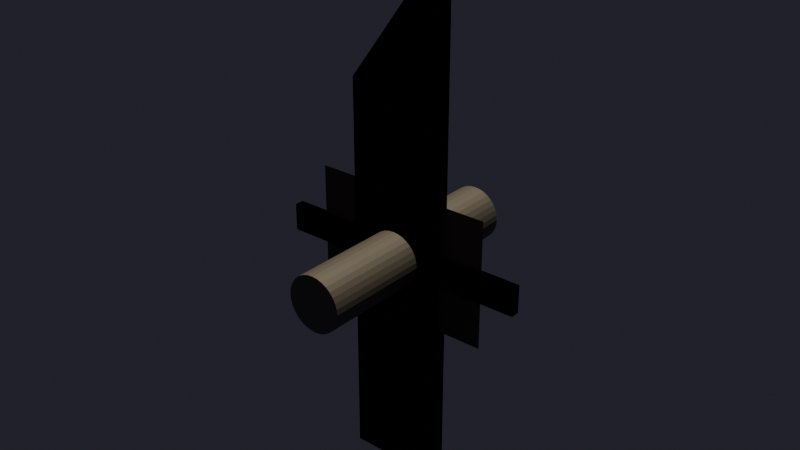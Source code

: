 # Source: shield_junk_coffin.blend  (saved by Blender 5.0.119; exported with 4.5.12 LTS)
import bpy
from mathutils import Matrix  # noqa: F401  (used for matrix-valued properties, if any)

bpy.ops.wm.read_factory_settings(use_empty=True)
scene = bpy.context.scene
scene.name = 'Scene'

# ---- collections
col_collection = bpy.data.collections.new('Collection'); scene.collection.children.link(col_collection)

# ---- materials (node trees are filled in below, after node groups)
mat_rottenwood = bpy.data.materials.new('RottenWood')
mat_tarnishediron = bpy.data.materials.new('TarnishedIron')
mat_gravedirt = bpy.data.materials.new('GraveDirt')

# ---- material node trees
mat_rottenwood.use_nodes = True; mat_rottenwood.node_tree.nodes.clear()
_N = mat_rottenwood.node_tree.nodes; _L = mat_rottenwood.node_tree.links
n0 = _N.new('ShaderNodeBsdfPrincipled'); n0.name = 'Principled BSDF'; n0.location = (0, 0)
n0.inputs[0].default_value = (0.15, 0.1, 0.05, 1.0)
n0.inputs[2].default_value = 0.95
n1 = _N.new('ShaderNodeOutputMaterial'); n1.name = 'Material Output'; n1.location = (300, 0)
_L.new(n0.outputs[0], n1.inputs[0])
n1.is_active_output = True
mat_tarnishediron.use_nodes = True; mat_tarnishediron.node_tree.nodes.clear()
_N = mat_tarnishediron.node_tree.nodes; _L = mat_tarnishediron.node_tree.links
n0 = _N.new('ShaderNodeBsdfPrincipled'); n0.name = 'Principled BSDF'; n0.location = (0, 0)
n0.inputs[0].default_value = (0.25, 0.22, 0.18, 1.0)
n0.inputs[1].default_value = 0.8
n0.inputs[2].default_value = 0.7
n1 = _N.new('ShaderNodeOutputMaterial'); n1.name = 'Material Output'; n1.location = (300, 0)
_L.new(n0.outputs[0], n1.inputs[0])
n1.is_active_output = True
mat_gravedirt.use_nodes = True; mat_gravedirt.node_tree.nodes.clear()
_N = mat_gravedirt.node_tree.nodes; _L = mat_gravedirt.node_tree.links
n0 = _N.new('ShaderNodeBsdfPrincipled'); n0.name = 'Principled BSDF'; n0.location = (0, 0)
n0.inputs[0].default_value = (0.12, 0.09, 0.06, 1.0)
n0.inputs[2].default_value = 1.0
n1 = _N.new('ShaderNodeOutputMaterial'); n1.name = 'Material Output'; n1.location = (300, 0)
_L.new(n0.outputs[0], n1.inputs[0])
n1.is_active_output = True

# ---- world
world_darkworld = bpy.data.worlds.new('DarkWorld'); scene.world = world_darkworld
world_darkworld.use_nodes = True; world_darkworld.node_tree.nodes.clear()
_N = world_darkworld.node_tree.nodes; _L = world_darkworld.node_tree.links
n0 = _N.new('ShaderNodeBackground'); n0.name = 'Background'; n0.location = (-200, 100)
n0.inputs[0].default_value = (0.02, 0.02, 0.03, 1.0)
n1 = _N.new('ShaderNodeOutputWorld'); n1.name = 'World Output'; n1.location = (200, 100)
_L.new(n0.outputs[0], n1.inputs[0])
n1.is_active_output = True

# ---- cameras
cam_camera_001 = bpy.data.cameras.new('Camera.001')

# ---- lights
light_sun = bpy.data.lights.new('Sun', 'SUN')
light_sun.color = (0.9, 0.85, 0.7)
light_sun.energy = 3.0
light_point = bpy.data.lights.new('Point', 'POINT')
light_point.color = (0.4, 0.3, 0.5)
light_point.energy = 50.0

# ---- meshes
me_cube_001 = bpy.data.meshes.new('Cube.001')
me_cube_001.from_pydata([(-0.5, -0.5, -0.55), (-0.5, -0.5, 0.4), (-0.5, 0.5, -0.55), (-0.5, 0.5, 0.4), (0.5, -0.5, -0.55), (0.5, -0.5, 0.7), (0.5, 0.5, -0.55), (0.5, 0.5, 0.7)], [], [(0, 1, 3, 2), (2, 3, 7, 6), (6, 7, 5, 4), (4, 5, 1, 0), (2, 6, 4, 0), (7, 3, 1, 5)])
_uv = me_cube_001.uv_layers.new(name='UVMap')
_uv.uv.foreach_set('vector', [0.375, 0.0, 0.625, 0.0, 0.625, 0.25, 0.375, 0.25, 0.375, 0.25, 0.625, 0.25, 0.625, 0.5, 0.375, 0.5, 0.375, 0.5, 0.625, 0.5, 0.625, 0.75, 0.375, 0.75, 0.375, 0.75, 0.625, 0.75, 0.625, 1.0, 0.375, 1.0, 0.125, 0.5, 0.375, 0.5, 0.375, 0.75, 0.125, 0.75, 0.625, 0.5, 0.875, 0.5, 0.875, 0.75, 0.625, 0.75])
me_cube_001.materials.append(mat_rottenwood)
me_cube_001.update()
me_cube_002 = bpy.data.meshes.new('Cube.002')
me_cube_002.from_pydata([(-0.5, -0.5, -0.55), (-0.5, -0.5, 0.4), (-0.5, 0.5, -0.55), (-0.5, 0.5, 0.4), (0.5, -0.5, -0.55), (0.5, -0.5, 0.7), (0.5, 0.5, -0.55), (0.5, 0.5, 0.7)], [], [(0, 1, 3, 2), (2, 3, 7, 6), (6, 7, 5, 4), (4, 5, 1, 0), (2, 6, 4, 0), (7, 3, 1, 5)])
_uv = me_cube_002.uv_layers.new(name='UVMap')
_uv.uv.foreach_set('vector', [0.375, 0.0, 0.625, 0.0, 0.625, 0.25, 0.375, 0.25, 0.375, 0.25, 0.625, 0.25, 0.625, 0.5, 0.375, 0.5, 0.375, 0.5, 0.625, 0.5, 0.625, 0.75, 0.375, 0.75, 0.375, 0.75, 0.625, 0.75, 0.625, 1.0, 0.375, 1.0, 0.125, 0.5, 0.375, 0.5, 0.375, 0.75, 0.125, 0.75, 0.625, 0.5, 0.875, 0.5, 0.875, 0.75, 0.625, 0.75])
me_cube_002.materials.append(mat_rottenwood)
me_cube_002.update()
me_cube_003 = bpy.data.meshes.new('Cube.003')
me_cube_003.from_pydata([(-0.5, -0.5, -0.55), (-0.5, -0.5, 0.4), (-0.5, 0.5, -0.55), (-0.5, 0.5, 0.4), (0.5, -0.5, -0.55), (0.5, -0.5, 0.7), (0.5, 0.5, -0.55), (0.5, 0.5, 0.7)], [], [(0, 1, 3, 2), (2, 3, 7, 6), (6, 7, 5, 4), (4, 5, 1, 0), (2, 6, 4, 0), (7, 3, 1, 5)])
_uv = me_cube_003.uv_layers.new(name='UVMap')
_uv.uv.foreach_set('vector', [0.375, 0.0, 0.625, 0.0, 0.625, 0.25, 0.375, 0.25, 0.375, 0.25, 0.625, 0.25, 0.625, 0.5, 0.375, 0.5, 0.375, 0.5, 0.625, 0.5, 0.625, 0.75, 0.375, 0.75, 0.375, 0.75, 0.625, 0.75, 0.625, 1.0, 0.375, 1.0, 0.125, 0.5, 0.375, 0.5, 0.375, 0.75, 0.125, 0.75, 0.625, 0.5, 0.875, 0.5, 0.875, 0.75, 0.625, 0.75])
me_cube_003.materials.append(mat_rottenwood)
me_cube_003.update()
me_cube_004 = bpy.data.meshes.new('Cube.004')
me_cube_004.from_pydata([(-0.5, -0.5, -0.5), (-0.5, -0.5, 0.5), (-0.5, 0.5, -0.5), (-0.5, 0.5, 0.5), (0.5, -0.5, -0.5), (0.5, -0.5, 0.5), (0.5, 0.5, -0.5), (0.5, 0.5, 0.5)], [], [(0, 1, 3, 2), (2, 3, 7, 6), (6, 7, 5, 4), (4, 5, 1, 0), (2, 6, 4, 0), (7, 3, 1, 5)])
_uv = me_cube_004.uv_layers.new(name='UVMap')
_uv.uv.foreach_set('vector', [0.375, 0.0, 0.625, 0.0, 0.625, 0.25, 0.375, 0.25, 0.375, 0.25, 0.625, 0.25, 0.625, 0.5, 0.375, 0.5, 0.375, 0.5, 0.625, 0.5, 0.625, 0.75, 0.375, 0.75, 0.375, 0.75, 0.625, 0.75, 0.625, 1.0, 0.375, 1.0, 0.125, 0.5, 0.375, 0.5, 0.375, 0.75, 0.125, 0.75, 0.625, 0.5, 0.875, 0.5, 0.875, 0.75, 0.625, 0.75])
me_cube_004.materials.append(mat_tarnishediron)
me_cube_004.update()
me_cube_005 = bpy.data.meshes.new('Cube.005')
me_cube_005.from_pydata([(-0.5, -0.5, -0.5), (-0.5, -0.5, 0.5), (-0.5, 0.5, -0.5), (-0.5, 0.5, 0.5), (0.5, -0.5, -0.5), (0.5, -0.5, 0.5), (0.5, 0.5, -0.5), (0.5, 0.5, 0.5)], [], [(0, 1, 3, 2), (2, 3, 7, 6), (6, 7, 5, 4), (4, 5, 1, 0), (2, 6, 4, 0), (7, 3, 1, 5)])
_uv = me_cube_005.uv_layers.new(name='UVMap')
_uv.uv.foreach_set('vector', [0.375, 0.0, 0.625, 0.0, 0.625, 0.25, 0.375, 0.25, 0.375, 0.25, 0.625, 0.25, 0.625, 0.5, 0.375, 0.5, 0.375, 0.5, 0.625, 0.5, 0.625, 0.75, 0.375, 0.75, 0.375, 0.75, 0.625, 0.75, 0.625, 1.0, 0.375, 1.0, 0.125, 0.5, 0.375, 0.5, 0.375, 0.75, 0.125, 0.75, 0.625, 0.5, 0.875, 0.5, 0.875, 0.75, 0.625, 0.75])
me_cube_005.materials.append(mat_tarnishediron)
me_cube_005.update()
me_cylinder = bpy.data.meshes.new('Cylinder')
me_cylinder.from_pydata([(-7.276e-12, 0.015, -0.01), (-7.276e-12, 0.015, 0.01), (0.002926, 0.01471, -0.01), (0.002926, 0.01471, 0.01), (0.00574, 0.01386, -0.01), (0.00574, 0.01386, 0.01), (0.008334, 0.01247, -0.01), (0.008334, 0.01247, 0.01), (0.01061, 0.01061, -0.01), (0.01061, 0.01061, 0.01), (0.01247, 0.008334, -0.01), (0.01247, 0.008334, 0.01), (0.01386, 0.00574, -0.01), (0.01386, 0.00574, 0.01), (0.01471, 0.002926, -0.01), (0.01471, 0.002926, 0.01), (0.015, 5.821e-11, -0.01), (0.015, 5.821e-11, 0.01), (0.01471, -0.002926, -0.01), (0.01471, -0.002926, 0.01), (0.01386, -0.00574, -0.01), (0.01386, -0.00574, 0.01), (0.01247, -0.008334, -0.01), (0.01247, -0.008334, 0.01), (0.01061, -0.01061, -0.01), (0.01061, -0.01061, 0.01), (0.008334, -0.01247, -0.01), (0.008334, -0.01247, 0.01), (0.00574, -0.01386, -0.01), (0.00574, -0.01386, 0.01), (0.002926, -0.01471, -0.01), (0.002926, -0.01471, 0.01), (-7.276e-12, -0.015, -0.01), (-7.276e-12, -0.015, 0.01), (-0.002926, -0.01471, -0.01), (-0.002926, -0.01471, 0.01), (-0.00574, -0.01386, -0.01), (-0.00574, -0.01386, 0.01), (-0.008334, -0.01247, -0.01), (-0.008334, -0.01247, 0.01), (-0.01061, -0.01061, -0.01), (-0.01061, -0.01061, 0.01), (-0.01247, -0.008334, -0.01), (-0.01247, -0.008334, 0.01), (-0.01386, -0.00574, -0.01), (-0.01386, -0.00574, 0.01), (-0.01471, -0.002926, -0.01), (-0.01471, -0.002926, 0.01), (-0.015, 5.821e-11, -0.01), (-0.015, 5.821e-11, 0.01), (-0.01471, 0.002926, -0.01), (-0.01471, 0.002926, 0.01), (-0.01386, 0.00574, -0.01), (-0.01386, 0.00574, 0.01), (-0.01247, 0.008334, -0.01), (-0.01247, 0.008334, 0.01), (-0.01061, 0.01061, -0.01), (-0.01061, 0.01061, 0.01), (-0.008334, 0.01247, -0.01), (-0.008334, 0.01247, 0.01), (-0.00574, 0.01386, -0.01), (-0.00574, 0.01386, 0.01), (-0.002926, 0.01471, -0.01), (-0.002926, 0.01471, 0.01)], [], [(0, 1, 3, 2), (2, 3, 5, 4), (4, 5, 7, 6), (6, 7, 9, 8), (8, 9, 11, 10), (10, 11, 13, 12), (12, 13, 15, 14), (14, 15, 17, 16), (16, 17, 19, 18), (18, 19, 21, 20), (20, 21, 23, 22), (22, 23, 25, 24), (24, 25, 27, 26), (26, 27, 29, 28), (28, 29, 31, 30), (30, 31, 33, 32), (32, 33, 35, 34), (34, 35, 37, 36), (36, 37, 39, 38), (38, 39, 41, 40), (40, 41, 43, 42), (42, 43, 45, 44), (44, 45, 47, 46), (46, 47, 49, 48), (48, 49, 51, 50), (50, 51, 53, 52), (52, 53, 55, 54), (54, 55, 57, 56), (56, 57, 59, 58), (58, 59, 61, 60), (3, 1, 63, 61, 59, 57, 55, 53, 51, 49, 47, 45, 43, 41, 39, 37, 35, 33, 31, 29, 27, 25, 23, 21, 19, 17, 15, 13, 11, 9, 7, 5), (60, 61, 63, 62), (62, 63, 1, 0), (0, 2, 4, 6, 8, 10, 12, 14, 16, 18, 20, 22, 24, 26, 28, 30, 32, 34, 36, 38, 40, 42, 44, 46, 48, 50, 52, 54, 56, 58, 60, 62)])
_uv = me_cylinder.uv_layers.new(name='UVMap')
_uv.uv.foreach_set('vector', [1.0, 0.5, 1.0, 1.0, 0.9688, 1.0, 0.9688, 0.5, 0.9688, 0.5, 0.9688, 1.0, 0.9375, 1.0, 0.9375, 0.5, 0.9375, 0.5, 0.9375, 1.0, 0.9062, 1.0, 0.9062, 0.5, 0.9062, 0.5, 0.9062, 1.0, 0.875, 1.0, 0.875, 0.5, 0.875, 0.5, 0.875, 1.0, 0.8438, 1.0, 0.8438, 0.5, 0.8438, 0.5, 0.8438, 1.0, 0.8125, 1.0, 0.8125, 0.5, 0.8125, 0.5, 0.8125, 1.0, 0.7812, 1.0, 0.7812, 0.5, 0.7812, 0.5, 0.7812, 1.0, 0.75, 1.0, 0.75, 0.5, 0.75, 0.5, 0.75, 1.0, 0.7188, 1.0, 0.7188, 0.5, 0.7188, 0.5, 0.7188, 1.0, 0.6875, 1.0, 0.6875, 0.5, 0.6875, 0.5, 0.6875, 1.0, 0.6562, 1.0, 0.6562, 0.5, 0.6562, 0.5, 0.6562, 1.0, 0.625, 1.0, 0.625, 0.5, 0.625, 0.5, 0.625, 1.0, 0.5938, 1.0, 0.5938, 0.5, 0.5938, 0.5, 0.5938, 1.0, 0.5625, 1.0, 0.5625, 0.5, 0.5625, 0.5, 0.5625, 1.0, 0.5312, 1.0, 0.5312, 0.5, 0.5312, 0.5, 0.5312, 1.0, 0.5, 1.0, 0.5, 0.5, 0.5, 0.5, 0.5, 1.0, 0.4688, 1.0, 0.4688, 0.5, 0.4688, 0.5, 0.4688, 1.0, 0.4375, 1.0, 0.4375, 0.5, 0.4375, 0.5, 0.4375, 1.0, 0.4062, 1.0, 0.4062, 0.5, 0.4062, 0.5, 0.4062, 1.0, 0.375, 1.0, 0.375, 0.5, 0.375, 0.5, 0.375, 1.0, 0.3438, 1.0, 0.3438, 0.5, 0.3438, 0.5, 0.3438, 1.0, 0.3125, 1.0, 0.3125, 0.5, 0.3125, 0.5, 0.3125, 1.0, 0.2812, 1.0, 0.2812, 0.5, 0.2812, 0.5, 0.2812, 1.0, 0.25, 1.0, 0.25, 0.5, 0.25, 0.5, 0.25, 1.0, 0.2188, 1.0, 0.2188, 0.5, 0.2188, 0.5, 0.2188, 1.0, 0.1875, 1.0, 0.1875, 0.5, 0.1875, 0.5, 0.1875, 1.0, 0.1562, 1.0, 0.1562, 0.5, 0.1562, 0.5, 0.1562, 1.0, 0.125, 1.0, 0.125, 0.5, 0.125, 0.5, 0.125, 1.0, 0.09375, 1.0, 0.09375, 0.5, 0.09375, 0.5, 0.09375, 1.0, 0.0625, 1.0, 0.0625, 0.5, 0.2968, 0.4854, 0.25, 0.49, 0.2032, 0.4854, 0.1582, 0.4717, 0.1167, 0.4496, 0.08029, 0.4197, 0.05045, 0.3833, 0.02827, 0.3418, 0.01461, 0.2968, 0.01, 0.25, 0.01461, 0.2032, 0.02827, 0.1582, 0.05045, 0.1167, 0.08029, 0.08029, 0.1167, 0.05045, 0.1582, 0.02827, 0.2032, 0.01461, 0.25, 0.01, 0.2968, 0.01461, 0.3418, 0.02827, 0.3833, 0.05045, 0.4197, 0.08029, 0.4496, 0.1167, 0.4717, 0.1582, 0.4854, 0.2032, 0.49, 0.25, 0.4854, 0.2968, 0.4717, 0.3418, 0.4496, 0.3833, 0.4197, 0.4197, 0.3833, 0.4496, 0.3418, 0.4717, 0.0625, 0.5, 0.0625, 1.0, 0.03125, 1.0, 0.03125, 0.5, 0.03125, 0.5, 0.03125, 1.0, 0.0, 1.0, 0.0, 0.5, 0.75, 0.49, 0.7968, 0.4854, 0.8418, 0.4717, 0.8833, 0.4496, 0.9197, 0.4197, 0.9496, 0.3833, 0.9717, 0.3418, 0.9854, 0.2968, 0.99, 0.25, 0.9854, 0.2032, 0.9717, 0.1582, 0.9496, 0.1167, 0.9197, 0.08029, 0.8833, 0.05045, 0.8418, 0.02827, 0.7968, 0.01461, 0.75, 0.01, 0.7032, 0.01461, 0.6582, 0.02827, 0.6167, 0.05045, 0.5803, 0.08029, 0.5504, 0.1167, 0.5283, 0.1582, 0.5146, 0.2032, 0.51, 0.25, 0.5146, 0.2968, 0.5283, 0.3418, 0.5504, 0.3833, 0.5803, 0.4197, 0.6167, 0.4496, 0.6582, 0.4717, 0.7032, 0.4854])
me_cylinder.materials.append(mat_tarnishediron)
me_cylinder.update()
me_cylinder_001 = bpy.data.meshes.new('Cylinder.001')
me_cylinder_001.from_pydata([(-7.276e-12, 0.015, -0.01), (-7.276e-12, 0.015, 0.01), (0.002926, 0.01471, -0.01), (0.002926, 0.01471, 0.01), (0.00574, 0.01386, -0.01), (0.00574, 0.01386, 0.01), (0.008334, 0.01247, -0.01), (0.008334, 0.01247, 0.01), (0.01061, 0.01061, -0.01), (0.01061, 0.01061, 0.01), (0.01247, 0.008334, -0.01), (0.01247, 0.008334, 0.01), (0.01386, 0.00574, -0.01), (0.01386, 0.00574, 0.01), (0.01471, 0.002926, -0.01), (0.01471, 0.002926, 0.01), (0.015, 5.821e-11, -0.01), (0.015, 5.821e-11, 0.01), (0.01471, -0.002926, -0.01), (0.01471, -0.002926, 0.01), (0.01386, -0.00574, -0.01), (0.01386, -0.00574, 0.01), (0.01247, -0.008334, -0.01), (0.01247, -0.008334, 0.01), (0.01061, -0.01061, -0.01), (0.01061, -0.01061, 0.01), (0.008334, -0.01247, -0.01), (0.008334, -0.01247, 0.01), (0.00574, -0.01386, -0.01), (0.00574, -0.01386, 0.01), (0.002926, -0.01471, -0.01), (0.002926, -0.01471, 0.01), (-7.276e-12, -0.015, -0.01), (-7.276e-12, -0.015, 0.01), (-0.002926, -0.01471, -0.01), (-0.002926, -0.01471, 0.01), (-0.00574, -0.01386, -0.01), (-0.00574, -0.01386, 0.01), (-0.008334, -0.01247, -0.01), (-0.008334, -0.01247, 0.01), (-0.01061, -0.01061, -0.01), (-0.01061, -0.01061, 0.01), (-0.01247, -0.008334, -0.01), (-0.01247, -0.008334, 0.01), (-0.01386, -0.00574, -0.01), (-0.01386, -0.00574, 0.01), (-0.01471, -0.002926, -0.01), (-0.01471, -0.002926, 0.01), (-0.015, 5.821e-11, -0.01), (-0.015, 5.821e-11, 0.01), (-0.01471, 0.002926, -0.01), (-0.01471, 0.002926, 0.01), (-0.01386, 0.00574, -0.01), (-0.01386, 0.00574, 0.01), (-0.01247, 0.008334, -0.01), (-0.01247, 0.008334, 0.01), (-0.01061, 0.01061, -0.01), (-0.01061, 0.01061, 0.01), (-0.008334, 0.01247, -0.01), (-0.008334, 0.01247, 0.01), (-0.00574, 0.01386, -0.01), (-0.00574, 0.01386, 0.01), (-0.002926, 0.01471, -0.01), (-0.002926, 0.01471, 0.01)], [], [(0, 1, 3, 2), (2, 3, 5, 4), (4, 5, 7, 6), (6, 7, 9, 8), (8, 9, 11, 10), (10, 11, 13, 12), (12, 13, 15, 14), (14, 15, 17, 16), (16, 17, 19, 18), (18, 19, 21, 20), (20, 21, 23, 22), (22, 23, 25, 24), (24, 25, 27, 26), (26, 27, 29, 28), (28, 29, 31, 30), (30, 31, 33, 32), (32, 33, 35, 34), (34, 35, 37, 36), (36, 37, 39, 38), (38, 39, 41, 40), (40, 41, 43, 42), (42, 43, 45, 44), (44, 45, 47, 46), (46, 47, 49, 48), (48, 49, 51, 50), (50, 51, 53, 52), (52, 53, 55, 54), (54, 55, 57, 56), (56, 57, 59, 58), (58, 59, 61, 60), (3, 1, 63, 61, 59, 57, 55, 53, 51, 49, 47, 45, 43, 41, 39, 37, 35, 33, 31, 29, 27, 25, 23, 21, 19, 17, 15, 13, 11, 9, 7, 5), (60, 61, 63, 62), (62, 63, 1, 0), (0, 2, 4, 6, 8, 10, 12, 14, 16, 18, 20, 22, 24, 26, 28, 30, 32, 34, 36, 38, 40, 42, 44, 46, 48, 50, 52, 54, 56, 58, 60, 62)])
_uv = me_cylinder_001.uv_layers.new(name='UVMap')
_uv.uv.foreach_set('vector', [1.0, 0.5, 1.0, 1.0, 0.9688, 1.0, 0.9688, 0.5, 0.9688, 0.5, 0.9688, 1.0, 0.9375, 1.0, 0.9375, 0.5, 0.9375, 0.5, 0.9375, 1.0, 0.9062, 1.0, 0.9062, 0.5, 0.9062, 0.5, 0.9062, 1.0, 0.875, 1.0, 0.875, 0.5, 0.875, 0.5, 0.875, 1.0, 0.8438, 1.0, 0.8438, 0.5, 0.8438, 0.5, 0.8438, 1.0, 0.8125, 1.0, 0.8125, 0.5, 0.8125, 0.5, 0.8125, 1.0, 0.7812, 1.0, 0.7812, 0.5, 0.7812, 0.5, 0.7812, 1.0, 0.75, 1.0, 0.75, 0.5, 0.75, 0.5, 0.75, 1.0, 0.7188, 1.0, 0.7188, 0.5, 0.7188, 0.5, 0.7188, 1.0, 0.6875, 1.0, 0.6875, 0.5, 0.6875, 0.5, 0.6875, 1.0, 0.6562, 1.0, 0.6562, 0.5, 0.6562, 0.5, 0.6562, 1.0, 0.625, 1.0, 0.625, 0.5, 0.625, 0.5, 0.625, 1.0, 0.5938, 1.0, 0.5938, 0.5, 0.5938, 0.5, 0.5938, 1.0, 0.5625, 1.0, 0.5625, 0.5, 0.5625, 0.5, 0.5625, 1.0, 0.5312, 1.0, 0.5312, 0.5, 0.5312, 0.5, 0.5312, 1.0, 0.5, 1.0, 0.5, 0.5, 0.5, 0.5, 0.5, 1.0, 0.4688, 1.0, 0.4688, 0.5, 0.4688, 0.5, 0.4688, 1.0, 0.4375, 1.0, 0.4375, 0.5, 0.4375, 0.5, 0.4375, 1.0, 0.4062, 1.0, 0.4062, 0.5, 0.4062, 0.5, 0.4062, 1.0, 0.375, 1.0, 0.375, 0.5, 0.375, 0.5, 0.375, 1.0, 0.3438, 1.0, 0.3438, 0.5, 0.3438, 0.5, 0.3438, 1.0, 0.3125, 1.0, 0.3125, 0.5, 0.3125, 0.5, 0.3125, 1.0, 0.2812, 1.0, 0.2812, 0.5, 0.2812, 0.5, 0.2812, 1.0, 0.25, 1.0, 0.25, 0.5, 0.25, 0.5, 0.25, 1.0, 0.2188, 1.0, 0.2188, 0.5, 0.2188, 0.5, 0.2188, 1.0, 0.1875, 1.0, 0.1875, 0.5, 0.1875, 0.5, 0.1875, 1.0, 0.1562, 1.0, 0.1562, 0.5, 0.1562, 0.5, 0.1562, 1.0, 0.125, 1.0, 0.125, 0.5, 0.125, 0.5, 0.125, 1.0, 0.09375, 1.0, 0.09375, 0.5, 0.09375, 0.5, 0.09375, 1.0, 0.0625, 1.0, 0.0625, 0.5, 0.2968, 0.4854, 0.25, 0.49, 0.2032, 0.4854, 0.1582, 0.4717, 0.1167, 0.4496, 0.08029, 0.4197, 0.05045, 0.3833, 0.02827, 0.3418, 0.01461, 0.2968, 0.01, 0.25, 0.01461, 0.2032, 0.02827, 0.1582, 0.05045, 0.1167, 0.08029, 0.08029, 0.1167, 0.05045, 0.1582, 0.02827, 0.2032, 0.01461, 0.25, 0.01, 0.2968, 0.01461, 0.3418, 0.02827, 0.3833, 0.05045, 0.4197, 0.08029, 0.4496, 0.1167, 0.4717, 0.1582, 0.4854, 0.2032, 0.49, 0.25, 0.4854, 0.2968, 0.4717, 0.3418, 0.4496, 0.3833, 0.4197, 0.4197, 0.3833, 0.4496, 0.3418, 0.4717, 0.0625, 0.5, 0.0625, 1.0, 0.03125, 1.0, 0.03125, 0.5, 0.03125, 0.5, 0.03125, 1.0, 0.0, 1.0, 0.0, 0.5, 0.75, 0.49, 0.7968, 0.4854, 0.8418, 0.4717, 0.8833, 0.4496, 0.9197, 0.4197, 0.9496, 0.3833, 0.9717, 0.3418, 0.9854, 0.2968, 0.99, 0.25, 0.9854, 0.2032, 0.9717, 0.1582, 0.9496, 0.1167, 0.9197, 0.08029, 0.8833, 0.05045, 0.8418, 0.02827, 0.7968, 0.01461, 0.75, 0.01, 0.7032, 0.01461, 0.6582, 0.02827, 0.6167, 0.05045, 0.5803, 0.08029, 0.5504, 0.1167, 0.5283, 0.1582, 0.5146, 0.2032, 0.51, 0.25, 0.5146, 0.2968, 0.5283, 0.3418, 0.5504, 0.3833, 0.5803, 0.4197, 0.6167, 0.4496, 0.6582, 0.4717, 0.7032, 0.4854])
me_cylinder_001.materials.append(mat_tarnishediron)
me_cylinder_001.update()
me_cylinder_002 = bpy.data.meshes.new('Cylinder.002')
me_cylinder_002.from_pydata([(-7.276e-12, 0.015, -0.01), (-7.276e-12, 0.015, 0.01), (0.002926, 0.01471, -0.01), (0.002926, 0.01471, 0.01), (0.00574, 0.01386, -0.01), (0.00574, 0.01386, 0.01), (0.008334, 0.01247, -0.01), (0.008334, 0.01247, 0.01), (0.01061, 0.01061, -0.01), (0.01061, 0.01061, 0.01), (0.01247, 0.008334, -0.01), (0.01247, 0.008334, 0.01), (0.01386, 0.00574, -0.01), (0.01386, 0.00574, 0.01), (0.01471, 0.002926, -0.01), (0.01471, 0.002926, 0.01), (0.015, 5.821e-11, -0.01), (0.015, 5.821e-11, 0.01), (0.01471, -0.002926, -0.01), (0.01471, -0.002926, 0.01), (0.01386, -0.00574, -0.01), (0.01386, -0.00574, 0.01), (0.01247, -0.008334, -0.01), (0.01247, -0.008334, 0.01), (0.01061, -0.01061, -0.01), (0.01061, -0.01061, 0.01), (0.008334, -0.01247, -0.01), (0.008334, -0.01247, 0.01), (0.00574, -0.01386, -0.01), (0.00574, -0.01386, 0.01), (0.002926, -0.01471, -0.01), (0.002926, -0.01471, 0.01), (-7.276e-12, -0.015, -0.01), (-7.276e-12, -0.015, 0.01), (-0.002926, -0.01471, -0.01), (-0.002926, -0.01471, 0.01), (-0.00574, -0.01386, -0.01), (-0.00574, -0.01386, 0.01), (-0.008334, -0.01247, -0.01), (-0.008334, -0.01247, 0.01), (-0.01061, -0.01061, -0.01), (-0.01061, -0.01061, 0.01), (-0.01247, -0.008334, -0.01), (-0.01247, -0.008334, 0.01), (-0.01386, -0.00574, -0.01), (-0.01386, -0.00574, 0.01), (-0.01471, -0.002926, -0.01), (-0.01471, -0.002926, 0.01), (-0.015, 5.821e-11, -0.01), (-0.015, 5.821e-11, 0.01), (-0.01471, 0.002926, -0.01), (-0.01471, 0.002926, 0.01), (-0.01386, 0.00574, -0.01), (-0.01386, 0.00574, 0.01), (-0.01247, 0.008334, -0.01), (-0.01247, 0.008334, 0.01), (-0.01061, 0.01061, -0.01), (-0.01061, 0.01061, 0.01), (-0.008334, 0.01247, -0.01), (-0.008334, 0.01247, 0.01), (-0.00574, 0.01386, -0.01), (-0.00574, 0.01386, 0.01), (-0.002926, 0.01471, -0.01), (-0.002926, 0.01471, 0.01)], [], [(0, 1, 3, 2), (2, 3, 5, 4), (4, 5, 7, 6), (6, 7, 9, 8), (8, 9, 11, 10), (10, 11, 13, 12), (12, 13, 15, 14), (14, 15, 17, 16), (16, 17, 19, 18), (18, 19, 21, 20), (20, 21, 23, 22), (22, 23, 25, 24), (24, 25, 27, 26), (26, 27, 29, 28), (28, 29, 31, 30), (30, 31, 33, 32), (32, 33, 35, 34), (34, 35, 37, 36), (36, 37, 39, 38), (38, 39, 41, 40), (40, 41, 43, 42), (42, 43, 45, 44), (44, 45, 47, 46), (46, 47, 49, 48), (48, 49, 51, 50), (50, 51, 53, 52), (52, 53, 55, 54), (54, 55, 57, 56), (56, 57, 59, 58), (58, 59, 61, 60), (3, 1, 63, 61, 59, 57, 55, 53, 51, 49, 47, 45, 43, 41, 39, 37, 35, 33, 31, 29, 27, 25, 23, 21, 19, 17, 15, 13, 11, 9, 7, 5), (60, 61, 63, 62), (62, 63, 1, 0), (0, 2, 4, 6, 8, 10, 12, 14, 16, 18, 20, 22, 24, 26, 28, 30, 32, 34, 36, 38, 40, 42, 44, 46, 48, 50, 52, 54, 56, 58, 60, 62)])
_uv = me_cylinder_002.uv_layers.new(name='UVMap')
_uv.uv.foreach_set('vector', [1.0, 0.5, 1.0, 1.0, 0.9688, 1.0, 0.9688, 0.5, 0.9688, 0.5, 0.9688, 1.0, 0.9375, 1.0, 0.9375, 0.5, 0.9375, 0.5, 0.9375, 1.0, 0.9062, 1.0, 0.9062, 0.5, 0.9062, 0.5, 0.9062, 1.0, 0.875, 1.0, 0.875, 0.5, 0.875, 0.5, 0.875, 1.0, 0.8438, 1.0, 0.8438, 0.5, 0.8438, 0.5, 0.8438, 1.0, 0.8125, 1.0, 0.8125, 0.5, 0.8125, 0.5, 0.8125, 1.0, 0.7812, 1.0, 0.7812, 0.5, 0.7812, 0.5, 0.7812, 1.0, 0.75, 1.0, 0.75, 0.5, 0.75, 0.5, 0.75, 1.0, 0.7188, 1.0, 0.7188, 0.5, 0.7188, 0.5, 0.7188, 1.0, 0.6875, 1.0, 0.6875, 0.5, 0.6875, 0.5, 0.6875, 1.0, 0.6562, 1.0, 0.6562, 0.5, 0.6562, 0.5, 0.6562, 1.0, 0.625, 1.0, 0.625, 0.5, 0.625, 0.5, 0.625, 1.0, 0.5938, 1.0, 0.5938, 0.5, 0.5938, 0.5, 0.5938, 1.0, 0.5625, 1.0, 0.5625, 0.5, 0.5625, 0.5, 0.5625, 1.0, 0.5312, 1.0, 0.5312, 0.5, 0.5312, 0.5, 0.5312, 1.0, 0.5, 1.0, 0.5, 0.5, 0.5, 0.5, 0.5, 1.0, 0.4688, 1.0, 0.4688, 0.5, 0.4688, 0.5, 0.4688, 1.0, 0.4375, 1.0, 0.4375, 0.5, 0.4375, 0.5, 0.4375, 1.0, 0.4062, 1.0, 0.4062, 0.5, 0.4062, 0.5, 0.4062, 1.0, 0.375, 1.0, 0.375, 0.5, 0.375, 0.5, 0.375, 1.0, 0.3438, 1.0, 0.3438, 0.5, 0.3438, 0.5, 0.3438, 1.0, 0.3125, 1.0, 0.3125, 0.5, 0.3125, 0.5, 0.3125, 1.0, 0.2812, 1.0, 0.2812, 0.5, 0.2812, 0.5, 0.2812, 1.0, 0.25, 1.0, 0.25, 0.5, 0.25, 0.5, 0.25, 1.0, 0.2188, 1.0, 0.2188, 0.5, 0.2188, 0.5, 0.2188, 1.0, 0.1875, 1.0, 0.1875, 0.5, 0.1875, 0.5, 0.1875, 1.0, 0.1562, 1.0, 0.1562, 0.5, 0.1562, 0.5, 0.1562, 1.0, 0.125, 1.0, 0.125, 0.5, 0.125, 0.5, 0.125, 1.0, 0.09375, 1.0, 0.09375, 0.5, 0.09375, 0.5, 0.09375, 1.0, 0.0625, 1.0, 0.0625, 0.5, 0.2968, 0.4854, 0.25, 0.49, 0.2032, 0.4854, 0.1582, 0.4717, 0.1167, 0.4496, 0.08029, 0.4197, 0.05045, 0.3833, 0.02827, 0.3418, 0.01461, 0.2968, 0.01, 0.25, 0.01461, 0.2032, 0.02827, 0.1582, 0.05045, 0.1167, 0.08029, 0.08029, 0.1167, 0.05045, 0.1582, 0.02827, 0.2032, 0.01461, 0.25, 0.01, 0.2968, 0.01461, 0.3418, 0.02827, 0.3833, 0.05045, 0.4197, 0.08029, 0.4496, 0.1167, 0.4717, 0.1582, 0.4854, 0.2032, 0.49, 0.25, 0.4854, 0.2968, 0.4717, 0.3418, 0.4496, 0.3833, 0.4197, 0.4197, 0.3833, 0.4496, 0.3418, 0.4717, 0.0625, 0.5, 0.0625, 1.0, 0.03125, 1.0, 0.03125, 0.5, 0.03125, 0.5, 0.03125, 1.0, 0.0, 1.0, 0.0, 0.5, 0.75, 0.49, 0.7968, 0.4854, 0.8418, 0.4717, 0.8833, 0.4496, 0.9197, 0.4197, 0.9496, 0.3833, 0.9717, 0.3418, 0.9854, 0.2968, 0.99, 0.25, 0.9854, 0.2032, 0.9717, 0.1582, 0.9496, 0.1167, 0.9197, 0.08029, 0.8833, 0.05045, 0.8418, 0.02827, 0.7968, 0.01461, 0.75, 0.01, 0.7032, 0.01461, 0.6582, 0.02827, 0.6167, 0.05045, 0.5803, 0.08029, 0.5504, 0.1167, 0.5283, 0.1582, 0.5146, 0.2032, 0.51, 0.25, 0.5146, 0.2968, 0.5283, 0.3418, 0.5504, 0.3833, 0.5803, 0.4197, 0.6167, 0.4496, 0.6582, 0.4717, 0.7032, 0.4854])
me_cylinder_002.materials.append(mat_tarnishediron)
me_cylinder_002.update()
me_cylinder_003 = bpy.data.meshes.new('Cylinder.003')
me_cylinder_003.from_pydata([(-7.276e-12, 0.015, -0.01), (-7.276e-12, 0.015, 0.01), (0.002926, 0.01471, -0.01), (0.002926, 0.01471, 0.01), (0.00574, 0.01386, -0.01), (0.00574, 0.01386, 0.01), (0.008334, 0.01247, -0.01), (0.008334, 0.01247, 0.01), (0.01061, 0.01061, -0.01), (0.01061, 0.01061, 0.01), (0.01247, 0.008334, -0.01), (0.01247, 0.008334, 0.01), (0.01386, 0.00574, -0.01), (0.01386, 0.00574, 0.01), (0.01471, 0.002926, -0.01), (0.01471, 0.002926, 0.01), (0.015, 5.821e-11, -0.01), (0.015, 5.821e-11, 0.01), (0.01471, -0.002926, -0.01), (0.01471, -0.002926, 0.01), (0.01386, -0.00574, -0.01), (0.01386, -0.00574, 0.01), (0.01247, -0.008334, -0.01), (0.01247, -0.008334, 0.01), (0.01061, -0.01061, -0.01), (0.01061, -0.01061, 0.01), (0.008334, -0.01247, -0.01), (0.008334, -0.01247, 0.01), (0.00574, -0.01386, -0.01), (0.00574, -0.01386, 0.01), (0.002926, -0.01471, -0.01), (0.002926, -0.01471, 0.01), (-7.276e-12, -0.015, -0.01), (-7.276e-12, -0.015, 0.01), (-0.002926, -0.01471, -0.01), (-0.002926, -0.01471, 0.01), (-0.00574, -0.01386, -0.01), (-0.00574, -0.01386, 0.01), (-0.008334, -0.01247, -0.01), (-0.008334, -0.01247, 0.01), (-0.01061, -0.01061, -0.01), (-0.01061, -0.01061, 0.01), (-0.01247, -0.008334, -0.01), (-0.01247, -0.008334, 0.01), (-0.01386, -0.00574, -0.01), (-0.01386, -0.00574, 0.01), (-0.01471, -0.002926, -0.01), (-0.01471, -0.002926, 0.01), (-0.015, 5.821e-11, -0.01), (-0.015, 5.821e-11, 0.01), (-0.01471, 0.002926, -0.01), (-0.01471, 0.002926, 0.01), (-0.01386, 0.00574, -0.01), (-0.01386, 0.00574, 0.01), (-0.01247, 0.008334, -0.01), (-0.01247, 0.008334, 0.01), (-0.01061, 0.01061, -0.01), (-0.01061, 0.01061, 0.01), (-0.008334, 0.01247, -0.01), (-0.008334, 0.01247, 0.01), (-0.00574, 0.01386, -0.01), (-0.00574, 0.01386, 0.01), (-0.002926, 0.01471, -0.01), (-0.002926, 0.01471, 0.01)], [], [(0, 1, 3, 2), (2, 3, 5, 4), (4, 5, 7, 6), (6, 7, 9, 8), (8, 9, 11, 10), (10, 11, 13, 12), (12, 13, 15, 14), (14, 15, 17, 16), (16, 17, 19, 18), (18, 19, 21, 20), (20, 21, 23, 22), (22, 23, 25, 24), (24, 25, 27, 26), (26, 27, 29, 28), (28, 29, 31, 30), (30, 31, 33, 32), (32, 33, 35, 34), (34, 35, 37, 36), (36, 37, 39, 38), (38, 39, 41, 40), (40, 41, 43, 42), (42, 43, 45, 44), (44, 45, 47, 46), (46, 47, 49, 48), (48, 49, 51, 50), (50, 51, 53, 52), (52, 53, 55, 54), (54, 55, 57, 56), (56, 57, 59, 58), (58, 59, 61, 60), (3, 1, 63, 61, 59, 57, 55, 53, 51, 49, 47, 45, 43, 41, 39, 37, 35, 33, 31, 29, 27, 25, 23, 21, 19, 17, 15, 13, 11, 9, 7, 5), (60, 61, 63, 62), (62, 63, 1, 0), (0, 2, 4, 6, 8, 10, 12, 14, 16, 18, 20, 22, 24, 26, 28, 30, 32, 34, 36, 38, 40, 42, 44, 46, 48, 50, 52, 54, 56, 58, 60, 62)])
_uv = me_cylinder_003.uv_layers.new(name='UVMap')
_uv.uv.foreach_set('vector', [1.0, 0.5, 1.0, 1.0, 0.9688, 1.0, 0.9688, 0.5, 0.9688, 0.5, 0.9688, 1.0, 0.9375, 1.0, 0.9375, 0.5, 0.9375, 0.5, 0.9375, 1.0, 0.9062, 1.0, 0.9062, 0.5, 0.9062, 0.5, 0.9062, 1.0, 0.875, 1.0, 0.875, 0.5, 0.875, 0.5, 0.875, 1.0, 0.8438, 1.0, 0.8438, 0.5, 0.8438, 0.5, 0.8438, 1.0, 0.8125, 1.0, 0.8125, 0.5, 0.8125, 0.5, 0.8125, 1.0, 0.7812, 1.0, 0.7812, 0.5, 0.7812, 0.5, 0.7812, 1.0, 0.75, 1.0, 0.75, 0.5, 0.75, 0.5, 0.75, 1.0, 0.7188, 1.0, 0.7188, 0.5, 0.7188, 0.5, 0.7188, 1.0, 0.6875, 1.0, 0.6875, 0.5, 0.6875, 0.5, 0.6875, 1.0, 0.6562, 1.0, 0.6562, 0.5, 0.6562, 0.5, 0.6562, 1.0, 0.625, 1.0, 0.625, 0.5, 0.625, 0.5, 0.625, 1.0, 0.5938, 1.0, 0.5938, 0.5, 0.5938, 0.5, 0.5938, 1.0, 0.5625, 1.0, 0.5625, 0.5, 0.5625, 0.5, 0.5625, 1.0, 0.5312, 1.0, 0.5312, 0.5, 0.5312, 0.5, 0.5312, 1.0, 0.5, 1.0, 0.5, 0.5, 0.5, 0.5, 0.5, 1.0, 0.4688, 1.0, 0.4688, 0.5, 0.4688, 0.5, 0.4688, 1.0, 0.4375, 1.0, 0.4375, 0.5, 0.4375, 0.5, 0.4375, 1.0, 0.4062, 1.0, 0.4062, 0.5, 0.4062, 0.5, 0.4062, 1.0, 0.375, 1.0, 0.375, 0.5, 0.375, 0.5, 0.375, 1.0, 0.3438, 1.0, 0.3438, 0.5, 0.3438, 0.5, 0.3438, 1.0, 0.3125, 1.0, 0.3125, 0.5, 0.3125, 0.5, 0.3125, 1.0, 0.2812, 1.0, 0.2812, 0.5, 0.2812, 0.5, 0.2812, 1.0, 0.25, 1.0, 0.25, 0.5, 0.25, 0.5, 0.25, 1.0, 0.2188, 1.0, 0.2188, 0.5, 0.2188, 0.5, 0.2188, 1.0, 0.1875, 1.0, 0.1875, 0.5, 0.1875, 0.5, 0.1875, 1.0, 0.1562, 1.0, 0.1562, 0.5, 0.1562, 0.5, 0.1562, 1.0, 0.125, 1.0, 0.125, 0.5, 0.125, 0.5, 0.125, 1.0, 0.09375, 1.0, 0.09375, 0.5, 0.09375, 0.5, 0.09375, 1.0, 0.0625, 1.0, 0.0625, 0.5, 0.2968, 0.4854, 0.25, 0.49, 0.2032, 0.4854, 0.1582, 0.4717, 0.1167, 0.4496, 0.08029, 0.4197, 0.05045, 0.3833, 0.02827, 0.3418, 0.01461, 0.2968, 0.01, 0.25, 0.01461, 0.2032, 0.02827, 0.1582, 0.05045, 0.1167, 0.08029, 0.08029, 0.1167, 0.05045, 0.1582, 0.02827, 0.2032, 0.01461, 0.25, 0.01, 0.2968, 0.01461, 0.3418, 0.02827, 0.3833, 0.05045, 0.4197, 0.08029, 0.4496, 0.1167, 0.4717, 0.1582, 0.4854, 0.2032, 0.49, 0.25, 0.4854, 0.2968, 0.4717, 0.3418, 0.4496, 0.3833, 0.4197, 0.4197, 0.3833, 0.4496, 0.3418, 0.4717, 0.0625, 0.5, 0.0625, 1.0, 0.03125, 1.0, 0.03125, 0.5, 0.03125, 0.5, 0.03125, 1.0, 0.0, 1.0, 0.0, 0.5, 0.75, 0.49, 0.7968, 0.4854, 0.8418, 0.4717, 0.8833, 0.4496, 0.9197, 0.4197, 0.9496, 0.3833, 0.9717, 0.3418, 0.9854, 0.2968, 0.99, 0.25, 0.9854, 0.2032, 0.9717, 0.1582, 0.9496, 0.1167, 0.9197, 0.08029, 0.8833, 0.05045, 0.8418, 0.02827, 0.7968, 0.01461, 0.75, 0.01, 0.7032, 0.01461, 0.6582, 0.02827, 0.6167, 0.05045, 0.5803, 0.08029, 0.5504, 0.1167, 0.5283, 0.1582, 0.5146, 0.2032, 0.51, 0.25, 0.5146, 0.2968, 0.5283, 0.3418, 0.5504, 0.3833, 0.5803, 0.4197, 0.6167, 0.4496, 0.6582, 0.4717, 0.7032, 0.4854])
me_cylinder_003.materials.append(mat_tarnishediron)
me_cylinder_003.update()
me_cylinder_004 = bpy.data.meshes.new('Cylinder.004')
me_cylinder_004.from_pydata([(-7.276e-12, 0.015, -0.01), (-7.276e-12, 0.015, 0.01), (0.002926, 0.01471, -0.01), (0.002926, 0.01471, 0.01), (0.00574, 0.01386, -0.01), (0.00574, 0.01386, 0.01), (0.008334, 0.01247, -0.01), (0.008334, 0.01247, 0.01), (0.01061, 0.01061, -0.01), (0.01061, 0.01061, 0.01), (0.01247, 0.008334, -0.01), (0.01247, 0.008334, 0.01), (0.01386, 0.00574, -0.01), (0.01386, 0.00574, 0.01), (0.01471, 0.002926, -0.01), (0.01471, 0.002926, 0.01), (0.015, 5.821e-11, -0.01), (0.015, 5.821e-11, 0.01), (0.01471, -0.002926, -0.01), (0.01471, -0.002926, 0.01), (0.01386, -0.00574, -0.01), (0.01386, -0.00574, 0.01), (0.01247, -0.008334, -0.01), (0.01247, -0.008334, 0.01), (0.01061, -0.01061, -0.01), (0.01061, -0.01061, 0.01), (0.008334, -0.01247, -0.01), (0.008334, -0.01247, 0.01), (0.00574, -0.01386, -0.01), (0.00574, -0.01386, 0.01), (0.002926, -0.01471, -0.01), (0.002926, -0.01471, 0.01), (-7.276e-12, -0.015, -0.01), (-7.276e-12, -0.015, 0.01), (-0.002926, -0.01471, -0.01), (-0.002926, -0.01471, 0.01), (-0.00574, -0.01386, -0.01), (-0.00574, -0.01386, 0.01), (-0.008334, -0.01247, -0.01), (-0.008334, -0.01247, 0.01), (-0.01061, -0.01061, -0.01), (-0.01061, -0.01061, 0.01), (-0.01247, -0.008334, -0.01), (-0.01247, -0.008334, 0.01), (-0.01386, -0.00574, -0.01), (-0.01386, -0.00574, 0.01), (-0.01471, -0.002926, -0.01), (-0.01471, -0.002926, 0.01), (-0.015, 5.821e-11, -0.01), (-0.015, 5.821e-11, 0.01), (-0.01471, 0.002926, -0.01), (-0.01471, 0.002926, 0.01), (-0.01386, 0.00574, -0.01), (-0.01386, 0.00574, 0.01), (-0.01247, 0.008334, -0.01), (-0.01247, 0.008334, 0.01), (-0.01061, 0.01061, -0.01), (-0.01061, 0.01061, 0.01), (-0.008334, 0.01247, -0.01), (-0.008334, 0.01247, 0.01), (-0.00574, 0.01386, -0.01), (-0.00574, 0.01386, 0.01), (-0.002926, 0.01471, -0.01), (-0.002926, 0.01471, 0.01)], [], [(0, 1, 3, 2), (2, 3, 5, 4), (4, 5, 7, 6), (6, 7, 9, 8), (8, 9, 11, 10), (10, 11, 13, 12), (12, 13, 15, 14), (14, 15, 17, 16), (16, 17, 19, 18), (18, 19, 21, 20), (20, 21, 23, 22), (22, 23, 25, 24), (24, 25, 27, 26), (26, 27, 29, 28), (28, 29, 31, 30), (30, 31, 33, 32), (32, 33, 35, 34), (34, 35, 37, 36), (36, 37, 39, 38), (38, 39, 41, 40), (40, 41, 43, 42), (42, 43, 45, 44), (44, 45, 47, 46), (46, 47, 49, 48), (48, 49, 51, 50), (50, 51, 53, 52), (52, 53, 55, 54), (54, 55, 57, 56), (56, 57, 59, 58), (58, 59, 61, 60), (3, 1, 63, 61, 59, 57, 55, 53, 51, 49, 47, 45, 43, 41, 39, 37, 35, 33, 31, 29, 27, 25, 23, 21, 19, 17, 15, 13, 11, 9, 7, 5), (60, 61, 63, 62), (62, 63, 1, 0), (0, 2, 4, 6, 8, 10, 12, 14, 16, 18, 20, 22, 24, 26, 28, 30, 32, 34, 36, 38, 40, 42, 44, 46, 48, 50, 52, 54, 56, 58, 60, 62)])
_uv = me_cylinder_004.uv_layers.new(name='UVMap')
_uv.uv.foreach_set('vector', [1.0, 0.5, 1.0, 1.0, 0.9688, 1.0, 0.9688, 0.5, 0.9688, 0.5, 0.9688, 1.0, 0.9375, 1.0, 0.9375, 0.5, 0.9375, 0.5, 0.9375, 1.0, 0.9062, 1.0, 0.9062, 0.5, 0.9062, 0.5, 0.9062, 1.0, 0.875, 1.0, 0.875, 0.5, 0.875, 0.5, 0.875, 1.0, 0.8438, 1.0, 0.8438, 0.5, 0.8438, 0.5, 0.8438, 1.0, 0.8125, 1.0, 0.8125, 0.5, 0.8125, 0.5, 0.8125, 1.0, 0.7812, 1.0, 0.7812, 0.5, 0.7812, 0.5, 0.7812, 1.0, 0.75, 1.0, 0.75, 0.5, 0.75, 0.5, 0.75, 1.0, 0.7188, 1.0, 0.7188, 0.5, 0.7188, 0.5, 0.7188, 1.0, 0.6875, 1.0, 0.6875, 0.5, 0.6875, 0.5, 0.6875, 1.0, 0.6562, 1.0, 0.6562, 0.5, 0.6562, 0.5, 0.6562, 1.0, 0.625, 1.0, 0.625, 0.5, 0.625, 0.5, 0.625, 1.0, 0.5938, 1.0, 0.5938, 0.5, 0.5938, 0.5, 0.5938, 1.0, 0.5625, 1.0, 0.5625, 0.5, 0.5625, 0.5, 0.5625, 1.0, 0.5312, 1.0, 0.5312, 0.5, 0.5312, 0.5, 0.5312, 1.0, 0.5, 1.0, 0.5, 0.5, 0.5, 0.5, 0.5, 1.0, 0.4688, 1.0, 0.4688, 0.5, 0.4688, 0.5, 0.4688, 1.0, 0.4375, 1.0, 0.4375, 0.5, 0.4375, 0.5, 0.4375, 1.0, 0.4062, 1.0, 0.4062, 0.5, 0.4062, 0.5, 0.4062, 1.0, 0.375, 1.0, 0.375, 0.5, 0.375, 0.5, 0.375, 1.0, 0.3438, 1.0, 0.3438, 0.5, 0.3438, 0.5, 0.3438, 1.0, 0.3125, 1.0, 0.3125, 0.5, 0.3125, 0.5, 0.3125, 1.0, 0.2812, 1.0, 0.2812, 0.5, 0.2812, 0.5, 0.2812, 1.0, 0.25, 1.0, 0.25, 0.5, 0.25, 0.5, 0.25, 1.0, 0.2188, 1.0, 0.2188, 0.5, 0.2188, 0.5, 0.2188, 1.0, 0.1875, 1.0, 0.1875, 0.5, 0.1875, 0.5, 0.1875, 1.0, 0.1562, 1.0, 0.1562, 0.5, 0.1562, 0.5, 0.1562, 1.0, 0.125, 1.0, 0.125, 0.5, 0.125, 0.5, 0.125, 1.0, 0.09375, 1.0, 0.09375, 0.5, 0.09375, 0.5, 0.09375, 1.0, 0.0625, 1.0, 0.0625, 0.5, 0.2968, 0.4854, 0.25, 0.49, 0.2032, 0.4854, 0.1582, 0.4717, 0.1167, 0.4496, 0.08029, 0.4197, 0.05045, 0.3833, 0.02827, 0.3418, 0.01461, 0.2968, 0.01, 0.25, 0.01461, 0.2032, 0.02827, 0.1582, 0.05045, 0.1167, 0.08029, 0.08029, 0.1167, 0.05045, 0.1582, 0.02827, 0.2032, 0.01461, 0.25, 0.01, 0.2968, 0.01461, 0.3418, 0.02827, 0.3833, 0.05045, 0.4197, 0.08029, 0.4496, 0.1167, 0.4717, 0.1582, 0.4854, 0.2032, 0.49, 0.25, 0.4854, 0.2968, 0.4717, 0.3418, 0.4496, 0.3833, 0.4197, 0.4197, 0.3833, 0.4496, 0.3418, 0.4717, 0.0625, 0.5, 0.0625, 1.0, 0.03125, 1.0, 0.03125, 0.5, 0.03125, 0.5, 0.03125, 1.0, 0.0, 1.0, 0.0, 0.5, 0.75, 0.49, 0.7968, 0.4854, 0.8418, 0.4717, 0.8833, 0.4496, 0.9197, 0.4197, 0.9496, 0.3833, 0.9717, 0.3418, 0.9854, 0.2968, 0.99, 0.25, 0.9854, 0.2032, 0.9717, 0.1582, 0.9496, 0.1167, 0.9197, 0.08029, 0.8833, 0.05045, 0.8418, 0.02827, 0.7968, 0.01461, 0.75, 0.01, 0.7032, 0.01461, 0.6582, 0.02827, 0.6167, 0.05045, 0.5803, 0.08029, 0.5504, 0.1167, 0.5283, 0.1582, 0.5146, 0.2032, 0.51, 0.25, 0.5146, 0.2968, 0.5283, 0.3418, 0.5504, 0.3833, 0.5803, 0.4197, 0.6167, 0.4496, 0.6582, 0.4717, 0.7032, 0.4854])
me_cylinder_004.materials.append(mat_tarnishediron)
me_cylinder_004.update()
me_cylinder_005 = bpy.data.meshes.new('Cylinder.005')
me_cylinder_005.from_pydata([(-7.276e-12, 0.015, -0.01), (-7.276e-12, 0.015, 0.01), (0.002926, 0.01471, -0.01), (0.002926, 0.01471, 0.01), (0.00574, 0.01386, -0.01), (0.00574, 0.01386, 0.01), (0.008334, 0.01247, -0.01), (0.008334, 0.01247, 0.01), (0.01061, 0.01061, -0.01), (0.01061, 0.01061, 0.01), (0.01247, 0.008334, -0.01), (0.01247, 0.008334, 0.01), (0.01386, 0.00574, -0.01), (0.01386, 0.00574, 0.01), (0.01471, 0.002926, -0.01), (0.01471, 0.002926, 0.01), (0.015, 5.821e-11, -0.01), (0.015, 5.821e-11, 0.01), (0.01471, -0.002926, -0.01), (0.01471, -0.002926, 0.01), (0.01386, -0.00574, -0.01), (0.01386, -0.00574, 0.01), (0.01247, -0.008334, -0.01), (0.01247, -0.008334, 0.01), (0.01061, -0.01061, -0.01), (0.01061, -0.01061, 0.01), (0.008334, -0.01247, -0.01), (0.008334, -0.01247, 0.01), (0.00574, -0.01386, -0.01), (0.00574, -0.01386, 0.01), (0.002926, -0.01471, -0.01), (0.002926, -0.01471, 0.01), (-7.276e-12, -0.015, -0.01), (-7.276e-12, -0.015, 0.01), (-0.002926, -0.01471, -0.01), (-0.002926, -0.01471, 0.01), (-0.00574, -0.01386, -0.01), (-0.00574, -0.01386, 0.01), (-0.008334, -0.01247, -0.01), (-0.008334, -0.01247, 0.01), (-0.01061, -0.01061, -0.01), (-0.01061, -0.01061, 0.01), (-0.01247, -0.008334, -0.01), (-0.01247, -0.008334, 0.01), (-0.01386, -0.00574, -0.01), (-0.01386, -0.00574, 0.01), (-0.01471, -0.002926, -0.01), (-0.01471, -0.002926, 0.01), (-0.015, 5.821e-11, -0.01), (-0.015, 5.821e-11, 0.01), (-0.01471, 0.002926, -0.01), (-0.01471, 0.002926, 0.01), (-0.01386, 0.00574, -0.01), (-0.01386, 0.00574, 0.01), (-0.01247, 0.008334, -0.01), (-0.01247, 0.008334, 0.01), (-0.01061, 0.01061, -0.01), (-0.01061, 0.01061, 0.01), (-0.008334, 0.01247, -0.01), (-0.008334, 0.01247, 0.01), (-0.00574, 0.01386, -0.01), (-0.00574, 0.01386, 0.01), (-0.002926, 0.01471, -0.01), (-0.002926, 0.01471, 0.01)], [], [(0, 1, 3, 2), (2, 3, 5, 4), (4, 5, 7, 6), (6, 7, 9, 8), (8, 9, 11, 10), (10, 11, 13, 12), (12, 13, 15, 14), (14, 15, 17, 16), (16, 17, 19, 18), (18, 19, 21, 20), (20, 21, 23, 22), (22, 23, 25, 24), (24, 25, 27, 26), (26, 27, 29, 28), (28, 29, 31, 30), (30, 31, 33, 32), (32, 33, 35, 34), (34, 35, 37, 36), (36, 37, 39, 38), (38, 39, 41, 40), (40, 41, 43, 42), (42, 43, 45, 44), (44, 45, 47, 46), (46, 47, 49, 48), (48, 49, 51, 50), (50, 51, 53, 52), (52, 53, 55, 54), (54, 55, 57, 56), (56, 57, 59, 58), (58, 59, 61, 60), (3, 1, 63, 61, 59, 57, 55, 53, 51, 49, 47, 45, 43, 41, 39, 37, 35, 33, 31, 29, 27, 25, 23, 21, 19, 17, 15, 13, 11, 9, 7, 5), (60, 61, 63, 62), (62, 63, 1, 0), (0, 2, 4, 6, 8, 10, 12, 14, 16, 18, 20, 22, 24, 26, 28, 30, 32, 34, 36, 38, 40, 42, 44, 46, 48, 50, 52, 54, 56, 58, 60, 62)])
_uv = me_cylinder_005.uv_layers.new(name='UVMap')
_uv.uv.foreach_set('vector', [1.0, 0.5, 1.0, 1.0, 0.9688, 1.0, 0.9688, 0.5, 0.9688, 0.5, 0.9688, 1.0, 0.9375, 1.0, 0.9375, 0.5, 0.9375, 0.5, 0.9375, 1.0, 0.9062, 1.0, 0.9062, 0.5, 0.9062, 0.5, 0.9062, 1.0, 0.875, 1.0, 0.875, 0.5, 0.875, 0.5, 0.875, 1.0, 0.8438, 1.0, 0.8438, 0.5, 0.8438, 0.5, 0.8438, 1.0, 0.8125, 1.0, 0.8125, 0.5, 0.8125, 0.5, 0.8125, 1.0, 0.7812, 1.0, 0.7812, 0.5, 0.7812, 0.5, 0.7812, 1.0, 0.75, 1.0, 0.75, 0.5, 0.75, 0.5, 0.75, 1.0, 0.7188, 1.0, 0.7188, 0.5, 0.7188, 0.5, 0.7188, 1.0, 0.6875, 1.0, 0.6875, 0.5, 0.6875, 0.5, 0.6875, 1.0, 0.6562, 1.0, 0.6562, 0.5, 0.6562, 0.5, 0.6562, 1.0, 0.625, 1.0, 0.625, 0.5, 0.625, 0.5, 0.625, 1.0, 0.5938, 1.0, 0.5938, 0.5, 0.5938, 0.5, 0.5938, 1.0, 0.5625, 1.0, 0.5625, 0.5, 0.5625, 0.5, 0.5625, 1.0, 0.5312, 1.0, 0.5312, 0.5, 0.5312, 0.5, 0.5312, 1.0, 0.5, 1.0, 0.5, 0.5, 0.5, 0.5, 0.5, 1.0, 0.4688, 1.0, 0.4688, 0.5, 0.4688, 0.5, 0.4688, 1.0, 0.4375, 1.0, 0.4375, 0.5, 0.4375, 0.5, 0.4375, 1.0, 0.4062, 1.0, 0.4062, 0.5, 0.4062, 0.5, 0.4062, 1.0, 0.375, 1.0, 0.375, 0.5, 0.375, 0.5, 0.375, 1.0, 0.3438, 1.0, 0.3438, 0.5, 0.3438, 0.5, 0.3438, 1.0, 0.3125, 1.0, 0.3125, 0.5, 0.3125, 0.5, 0.3125, 1.0, 0.2812, 1.0, 0.2812, 0.5, 0.2812, 0.5, 0.2812, 1.0, 0.25, 1.0, 0.25, 0.5, 0.25, 0.5, 0.25, 1.0, 0.2188, 1.0, 0.2188, 0.5, 0.2188, 0.5, 0.2188, 1.0, 0.1875, 1.0, 0.1875, 0.5, 0.1875, 0.5, 0.1875, 1.0, 0.1562, 1.0, 0.1562, 0.5, 0.1562, 0.5, 0.1562, 1.0, 0.125, 1.0, 0.125, 0.5, 0.125, 0.5, 0.125, 1.0, 0.09375, 1.0, 0.09375, 0.5, 0.09375, 0.5, 0.09375, 1.0, 0.0625, 1.0, 0.0625, 0.5, 0.2968, 0.4854, 0.25, 0.49, 0.2032, 0.4854, 0.1582, 0.4717, 0.1167, 0.4496, 0.08029, 0.4197, 0.05045, 0.3833, 0.02827, 0.3418, 0.01461, 0.2968, 0.01, 0.25, 0.01461, 0.2032, 0.02827, 0.1582, 0.05045, 0.1167, 0.08029, 0.08029, 0.1167, 0.05045, 0.1582, 0.02827, 0.2032, 0.01461, 0.25, 0.01, 0.2968, 0.01461, 0.3418, 0.02827, 0.3833, 0.05045, 0.4197, 0.08029, 0.4496, 0.1167, 0.4717, 0.1582, 0.4854, 0.2032, 0.49, 0.25, 0.4854, 0.2968, 0.4717, 0.3418, 0.4496, 0.3833, 0.4197, 0.4197, 0.3833, 0.4496, 0.3418, 0.4717, 0.0625, 0.5, 0.0625, 1.0, 0.03125, 1.0, 0.03125, 0.5, 0.03125, 0.5, 0.03125, 1.0, 0.0, 1.0, 0.0, 0.5, 0.75, 0.49, 0.7968, 0.4854, 0.8418, 0.4717, 0.8833, 0.4496, 0.9197, 0.4197, 0.9496, 0.3833, 0.9717, 0.3418, 0.9854, 0.2968, 0.99, 0.25, 0.9854, 0.2032, 0.9717, 0.1582, 0.9496, 0.1167, 0.9197, 0.08029, 0.8833, 0.05045, 0.8418, 0.02827, 0.7968, 0.01461, 0.75, 0.01, 0.7032, 0.01461, 0.6582, 0.02827, 0.6167, 0.05045, 0.5803, 0.08029, 0.5504, 0.1167, 0.5283, 0.1582, 0.5146, 0.2032, 0.51, 0.25, 0.5146, 0.2968, 0.5283, 0.3418, 0.5504, 0.3833, 0.5803, 0.4197, 0.6167, 0.4496, 0.6582, 0.4717, 0.7032, 0.4854])
me_cylinder_005.materials.append(mat_tarnishediron)
me_cylinder_005.update()
me_cylinder_006 = bpy.data.meshes.new('Cylinder.006')
me_cylinder_006.from_pydata([(-1.455e-11, 0.03, -0.125), (-1.455e-11, 0.03, 0.125), (0.005853, 0.02942, -0.125), (0.005853, 0.02942, 0.125), (0.01148, 0.02772, -0.125), (0.01148, 0.02772, 0.125), (0.01667, 0.02494, -0.125), (0.01667, 0.02494, 0.125), (0.02121, 0.02121, -0.125), (0.02121, 0.02121, 0.125), (0.02494, 0.01667, -0.125), (0.02494, 0.01667, 0.125), (0.02772, 0.01148, -0.125), (0.02772, 0.01148, 0.125), (0.02942, 0.005853, -0.125), (0.02942, 0.005853, 0.125), (0.03, 1.164e-10, -0.125), (0.03, 1.164e-10, 0.125), (0.02942, -0.005853, -0.125), (0.02942, -0.005853, 0.125), (0.02772, -0.01148, -0.125), (0.02772, -0.01148, 0.125), (0.02494, -0.01667, -0.125), (0.02494, -0.01667, 0.125), (0.02121, -0.02121, -0.125), (0.02121, -0.02121, 0.125), (0.01667, -0.02494, -0.125), (0.01667, -0.02494, 0.125), (0.01148, -0.02772, -0.125), (0.01148, -0.02772, 0.125), (0.005853, -0.02942, -0.125), (0.005853, -0.02942, 0.125), (-1.455e-11, -0.03, -0.125), (-1.455e-11, -0.03, 0.125), (-0.005853, -0.02942, -0.125), (-0.005853, -0.02942, 0.125), (-0.01148, -0.02772, -0.125), (-0.01148, -0.02772, 0.125), (-0.01667, -0.02494, -0.125), (-0.01667, -0.02494, 0.125), (-0.02121, -0.02121, -0.125), (-0.02121, -0.02121, 0.125), (-0.02494, -0.01667, -0.125), (-0.02494, -0.01667, 0.125), (-0.02772, -0.01148, -0.125), (-0.02772, -0.01148, 0.125), (-0.02942, -0.005853, -0.125), (-0.02942, -0.005853, 0.125), (-0.03, 1.164e-10, -0.125), (-0.03, 1.164e-10, 0.125), (-0.02942, 0.005853, -0.125), (-0.02942, 0.005853, 0.125), (-0.02772, 0.01148, -0.125), (-0.02772, 0.01148, 0.125), (-0.02494, 0.01667, -0.125), (-0.02494, 0.01667, 0.125), (-0.02121, 0.02121, -0.125), (-0.02121, 0.02121, 0.125), (-0.01667, 0.02494, -0.125), (-0.01667, 0.02494, 0.125), (-0.01148, 0.02772, -0.125), (-0.01148, 0.02772, 0.125), (-0.005853, 0.02942, -0.125), (-0.005853, 0.02942, 0.125)], [], [(0, 1, 3, 2), (2, 3, 5, 4), (4, 5, 7, 6), (6, 7, 9, 8), (8, 9, 11, 10), (10, 11, 13, 12), (12, 13, 15, 14), (14, 15, 17, 16), (16, 17, 19, 18), (18, 19, 21, 20), (20, 21, 23, 22), (22, 23, 25, 24), (24, 25, 27, 26), (26, 27, 29, 28), (28, 29, 31, 30), (30, 31, 33, 32), (32, 33, 35, 34), (34, 35, 37, 36), (36, 37, 39, 38), (38, 39, 41, 40), (40, 41, 43, 42), (42, 43, 45, 44), (44, 45, 47, 46), (46, 47, 49, 48), (48, 49, 51, 50), (50, 51, 53, 52), (52, 53, 55, 54), (54, 55, 57, 56), (56, 57, 59, 58), (58, 59, 61, 60), (3, 1, 63, 61, 59, 57, 55, 53, 51, 49, 47, 45, 43, 41, 39, 37, 35, 33, 31, 29, 27, 25, 23, 21, 19, 17, 15, 13, 11, 9, 7, 5), (60, 61, 63, 62), (62, 63, 1, 0), (0, 2, 4, 6, 8, 10, 12, 14, 16, 18, 20, 22, 24, 26, 28, 30, 32, 34, 36, 38, 40, 42, 44, 46, 48, 50, 52, 54, 56, 58, 60, 62)])
_uv = me_cylinder_006.uv_layers.new(name='UVMap')
_uv.uv.foreach_set('vector', [1.0, 0.5, 1.0, 1.0, 0.9688, 1.0, 0.9688, 0.5, 0.9688, 0.5, 0.9688, 1.0, 0.9375, 1.0, 0.9375, 0.5, 0.9375, 0.5, 0.9375, 1.0, 0.9062, 1.0, 0.9062, 0.5, 0.9062, 0.5, 0.9062, 1.0, 0.875, 1.0, 0.875, 0.5, 0.875, 0.5, 0.875, 1.0, 0.8438, 1.0, 0.8438, 0.5, 0.8438, 0.5, 0.8438, 1.0, 0.8125, 1.0, 0.8125, 0.5, 0.8125, 0.5, 0.8125, 1.0, 0.7812, 1.0, 0.7812, 0.5, 0.7812, 0.5, 0.7812, 1.0, 0.75, 1.0, 0.75, 0.5, 0.75, 0.5, 0.75, 1.0, 0.7188, 1.0, 0.7188, 0.5, 0.7188, 0.5, 0.7188, 1.0, 0.6875, 1.0, 0.6875, 0.5, 0.6875, 0.5, 0.6875, 1.0, 0.6562, 1.0, 0.6562, 0.5, 0.6562, 0.5, 0.6562, 1.0, 0.625, 1.0, 0.625, 0.5, 0.625, 0.5, 0.625, 1.0, 0.5938, 1.0, 0.5938, 0.5, 0.5938, 0.5, 0.5938, 1.0, 0.5625, 1.0, 0.5625, 0.5, 0.5625, 0.5, 0.5625, 1.0, 0.5312, 1.0, 0.5312, 0.5, 0.5312, 0.5, 0.5312, 1.0, 0.5, 1.0, 0.5, 0.5, 0.5, 0.5, 0.5, 1.0, 0.4688, 1.0, 0.4688, 0.5, 0.4688, 0.5, 0.4688, 1.0, 0.4375, 1.0, 0.4375, 0.5, 0.4375, 0.5, 0.4375, 1.0, 0.4062, 1.0, 0.4062, 0.5, 0.4062, 0.5, 0.4062, 1.0, 0.375, 1.0, 0.375, 0.5, 0.375, 0.5, 0.375, 1.0, 0.3438, 1.0, 0.3438, 0.5, 0.3438, 0.5, 0.3438, 1.0, 0.3125, 1.0, 0.3125, 0.5, 0.3125, 0.5, 0.3125, 1.0, 0.2812, 1.0, 0.2812, 0.5, 0.2812, 0.5, 0.2812, 1.0, 0.25, 1.0, 0.25, 0.5, 0.25, 0.5, 0.25, 1.0, 0.2188, 1.0, 0.2188, 0.5, 0.2188, 0.5, 0.2188, 1.0, 0.1875, 1.0, 0.1875, 0.5, 0.1875, 0.5, 0.1875, 1.0, 0.1562, 1.0, 0.1562, 0.5, 0.1562, 0.5, 0.1562, 1.0, 0.125, 1.0, 0.125, 0.5, 0.125, 0.5, 0.125, 1.0, 0.09375, 1.0, 0.09375, 0.5, 0.09375, 0.5, 0.09375, 1.0, 0.0625, 1.0, 0.0625, 0.5, 0.2968, 0.4854, 0.25, 0.49, 0.2032, 0.4854, 0.1582, 0.4717, 0.1167, 0.4496, 0.08029, 0.4197, 0.05045, 0.3833, 0.02827, 0.3418, 0.01461, 0.2968, 0.01, 0.25, 0.01461, 0.2032, 0.02827, 0.1582, 0.05045, 0.1167, 0.08029, 0.08029, 0.1167, 0.05045, 0.1582, 0.02827, 0.2032, 0.01461, 0.25, 0.01, 0.2968, 0.01461, 0.3418, 0.02827, 0.3833, 0.05045, 0.4197, 0.08029, 0.4496, 0.1167, 0.4717, 0.1582, 0.4854, 0.2032, 0.49, 0.25, 0.4854, 0.2968, 0.4717, 0.3418, 0.4496, 0.3833, 0.4197, 0.4197, 0.3833, 0.4496, 0.3418, 0.4717, 0.0625, 0.5, 0.0625, 1.0, 0.03125, 1.0, 0.03125, 0.5, 0.03125, 0.5, 0.03125, 1.0, 0.0, 1.0, 0.0, 0.5, 0.75, 0.49, 0.7968, 0.4854, 0.8418, 0.4717, 0.8833, 0.4496, 0.9197, 0.4197, 0.9496, 0.3833, 0.9717, 0.3418, 0.9854, 0.2968, 0.99, 0.25, 0.9854, 0.2032, 0.9717, 0.1582, 0.9496, 0.1167, 0.9197, 0.08029, 0.8833, 0.05045, 0.8418, 0.02827, 0.7968, 0.01461, 0.75, 0.01, 0.7032, 0.01461, 0.6582, 0.02827, 0.6167, 0.05045, 0.5803, 0.08029, 0.5504, 0.1167, 0.5283, 0.1582, 0.5146, 0.2032, 0.51, 0.25, 0.5146, 0.2968, 0.5283, 0.3418, 0.5504, 0.3833, 0.5803, 0.4197, 0.6167, 0.4496, 0.6582, 0.4717, 0.7032, 0.4854])
me_cylinder_006.materials.append(mat_tarnishediron)
me_cylinder_006.update()
me_plane = bpy.data.meshes.new('Plane')
me_plane.from_pydata([(-0.2, -0.2, 0.0), (0.2, -0.2, 0.0), (-0.2, 0.2, 0.0), (0.2, 0.2, 0.0)], [], [(0, 1, 3, 2)])
_uv = me_plane.uv_layers.new(name='UVMap')
_uv.uv.foreach_set('vector', [0.0, 0.0, 1.0, 0.0, 1.0, 1.0, 0.0, 1.0])
me_plane.materials.append(mat_gravedirt)
me_plane.update()

# ---- objects
ob_camera = bpy.data.objects.new('Camera', cam_camera_001)
ob_sun = bpy.data.objects.new('Sun', light_sun)
ob_point = bpy.data.objects.new('Point', light_point)
ob_plank_0 = bpy.data.objects.new('Plank_0', me_cube_001)
ob_plank_1 = bpy.data.objects.new('Plank_1', me_cube_002)
ob_plank_2 = bpy.data.objects.new('Plank_2', me_cube_003)
ob_ironband__0_15 = bpy.data.objects.new('IronBand_-0.15', me_cube_004)
ob_ironband_0_15 = bpy.data.objects.new('IronBand_0.15', me_cube_005)
ob_nail__0_22__0_15 = bpy.data.objects.new('Nail_-0.22_-0.15', me_cylinder)
ob_nail__0_22_0_15 = bpy.data.objects.new('Nail_-0.22_0.15', me_cylinder_001)
ob_nail_0__0_15 = bpy.data.objects.new('Nail_0_-0.15', me_cylinder_002)
ob_nail_0_0_15 = bpy.data.objects.new('Nail_0_0.15', me_cylinder_003)
ob_nail_0_22__0_15 = bpy.data.objects.new('Nail_0.22_-0.15', me_cylinder_004)
ob_nail_0_22_0_15 = bpy.data.objects.new('Nail_0.22_0.15', me_cylinder_005)
ob_handle_back = bpy.data.objects.new('Handle_Back', me_cylinder_006)
ob_dirt_overlay = bpy.data.objects.new('Dirt_Overlay', me_plane)

# ---- transforms, parenting, visibility, modifiers, constraints
ob_camera.location = (0.0, 0.0, 0.0)
ob_camera.rotation_euler = (1.309, 0.0, 0.0)
ob_sun.location = (0.0, 0.0, 0.0)
ob_point.location = (0.0, 0.0, 0.0)
ob_plank_0.location = (0.0, 0.0, 0.0)
ob_plank_0.scale = (0.1, 0.02, 0.45)
ob_plank_1.location = (0.0, 0.0, 0.0)
ob_plank_1.scale = (0.1, 0.02, 0.45)
ob_plank_2.location = (0.0, 0.0, 0.0)
ob_plank_2.scale = (0.1, 0.02, 0.45)
ob_ironband__0_15.location = (0.0, 0.0, 0.0)
ob_ironband__0_15.scale = (0.28, 0.01, 0.03)
ob_ironband_0_15.location = (0.0, 0.0, 0.0)
ob_ironband_0_15.scale = (0.28, 0.01, 0.03)
ob_nail__0_22__0_15.location = (0.0, 0.0, 0.0)
ob_nail__0_22__0_15.rotation_euler = (1.571, 0.0, 0.0)
ob_nail__0_22_0_15.location = (0.0, 0.0, 0.0)
ob_nail__0_22_0_15.rotation_euler = (1.571, 0.0, 0.0)
ob_nail_0__0_15.location = (0.0, 0.0, 0.0)
ob_nail_0__0_15.rotation_euler = (1.571, 0.0, 0.0)
ob_nail_0_0_15.location = (0.0, 0.0, 0.0)
ob_nail_0_0_15.rotation_euler = (1.571, 0.0, 0.0)
ob_nail_0_22__0_15.location = (0.0, 0.0, 0.0)
ob_nail_0_22__0_15.rotation_euler = (1.571, 0.0, 0.0)
ob_nail_0_22_0_15.location = (0.0, 0.0, 0.0)
ob_nail_0_22_0_15.rotation_euler = (1.571, 0.0, 0.0)
ob_handle_back.location = (0.0, 0.0, 0.0)
ob_handle_back.rotation_euler = (1.571, 0.0, 0.0)
ob_dirt_overlay.location = (0.0, 0.0, 0.0)
ob_dirt_overlay.rotation_euler = (1.571, 0.0, 0.0)
ob_dirt_overlay.scale = (0.5, 0.35, 1.0)

# ---- collection membership
col_collection.objects.link(ob_camera)
col_collection.objects.link(ob_sun)
col_collection.objects.link(ob_point)
col_collection.objects.link(ob_plank_0)
col_collection.objects.link(ob_plank_1)
col_collection.objects.link(ob_plank_2)
col_collection.objects.link(ob_ironband__0_15)
col_collection.objects.link(ob_ironband_0_15)
col_collection.objects.link(ob_nail__0_22__0_15)
col_collection.objects.link(ob_nail__0_22_0_15)
col_collection.objects.link(ob_nail_0__0_15)
col_collection.objects.link(ob_nail_0_0_15)
col_collection.objects.link(ob_nail_0_22__0_15)
col_collection.objects.link(ob_nail_0_22_0_15)
col_collection.objects.link(ob_handle_back)
col_collection.objects.link(ob_dirt_overlay)

# ---- scene / render settings (as saved in the file)
scene.frame_start = 1; scene.frame_end = 250; scene.frame_set(1)
scene.render.engine = 'BLENDER_EEVEE_NEXT'
scene.render.bake_bias = 0.0
scene.render.bake_samples = 0
scene.cycles.sampling_pattern = 'TABULATED_SOBOL'
scene.eevee.use_volume_custom_range = False
bpy.context.view_layer.update()

# ---- added for rendering (the .blend has no active camera): camera
cam_auto = bpy.data.cameras.new('AutoCamera')
cam_auto.lens = 50.0
cam_auto.sensor_width = 36.0
cam_auto.clip_end = 1000.0
ob_auto_camera = bpy.data.objects.new('AutoCamera', cam_auto)
scene.collection.objects.link(ob_auto_camera)
ob_auto_camera.location = (0.625678, -0.750813, 0.534292)
ob_auto_camera.rotation_euler = (1.09748, -7.21219e-08, 0.694738)
scene.camera = ob_auto_camera
bpy.context.view_layer.update()
